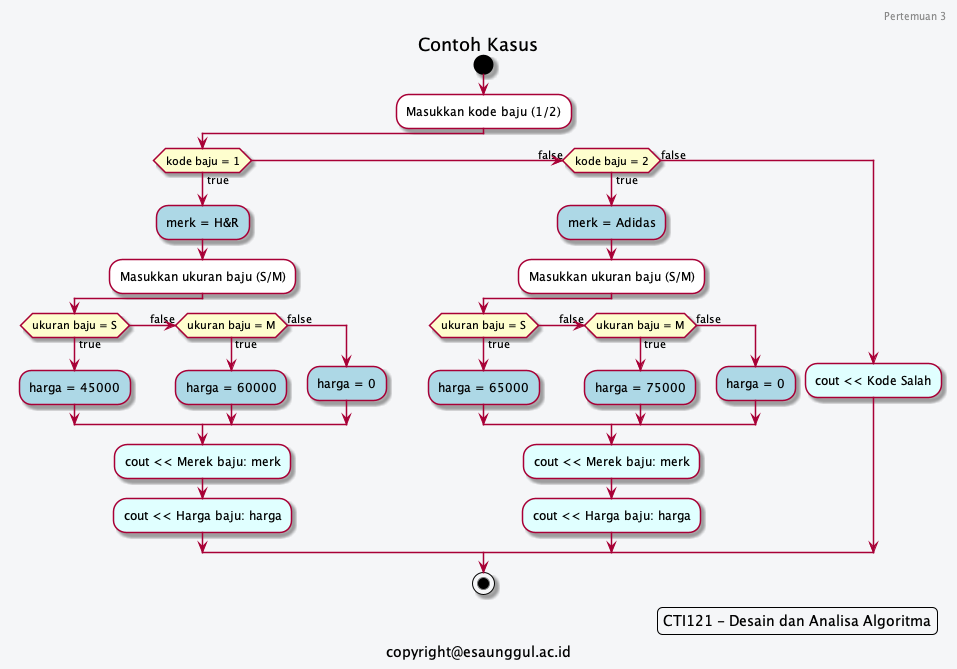

The diagram above was rendered by PlantUML. Its source (embedded in the PNG):
@startuml Contoh Kasus

skinparam Shadowing true
skinparam BackgroundColor #f5f6f8
skinparam LegendBackgroundColor #f5f6f8

start

#white:Masukkan kode baju (1/2);

if (kode baju = 1) then (true)
#LightBlue:merk = H&R;

#white:Masukkan ukuran baju (S/M);

if (ukuran baju = S) then (true)
  #LightBlue:harga = 45000;
(false) elseif (ukuran baju = M) then (true)
  #LightBlue:harga = 60000;
else (false)
  #LightBlue:harga = 0;
endif

#LightCyan:cout << Merek baju: merk;
#LightCyan:cout << Harga baju: harga;

(false) elseif (kode baju = 2) then (true)
#LightBlue:merk = Adidas;

#white:Masukkan ukuran baju (S/M);

if (ukuran baju = S) then (true)
  #LightBlue:harga = 65000;
(false) elseif (ukuran baju = M) then (true)
  #LightBlue:harga = 75000;
else (false)
  #LightBlue:harga = 0;
endif

#LightCyan:cout << Merek baju: merk;
#LightCyan:cout << Harga baju: harga;

else (false)
#LightCyan:cout << Kode Salah;
endif
stop

header
  Pertemuan 3

endheader
title Contoh Kasus
caption copyright@esaunggul.ac.id
legend right
CTI121 - Desain dan Analisa Algoritma
endlegend

@enduml